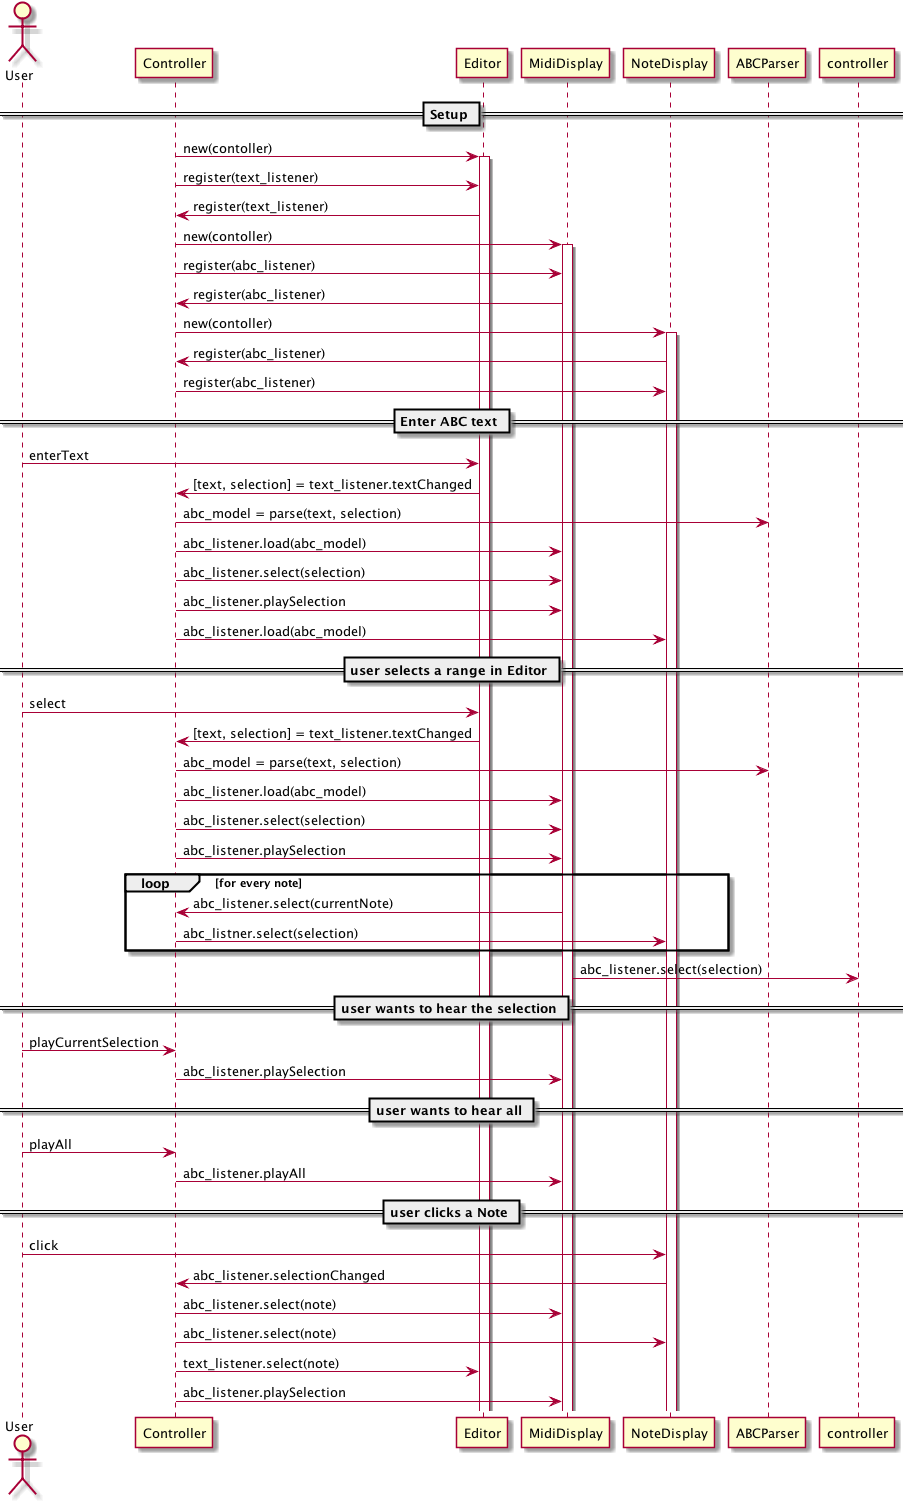

The diagram above was rendered by PlantUML. Its source (embedded in the PNG):
@startuml ../ZGEN_uml/zn_setup.png

Actor User

== Setup ==

Controller -> Editor : new(contoller)
activate Editor
Controller -> Editor : register(text_listener)
Editor -> Controller : register(text_listener)

Controller ->MidiDisplay : new(contoller)
activate MidiDisplay
Controller ->MidiDisplay :  register(abc_listener)
MidiDisplay -> Controller : register(abc_listener)

Controller ->NoteDisplay : new(contoller)
activate NoteDisplay
NoteDisplay -> Controller : register(abc_listener)
Controller ->NoteDisplay : register(abc_listener)

== Enter ABC text ==

User -> Editor : enterText

Editor -> Controller : [text, selection] = text_listener.textChanged

Controller -> ABCParser : abc_model = parse(text, selection)

Controller -> MidiDisplay : abc_listener.load(abc_model)
Controller -> MidiDisplay : abc_listener.select(selection)
Controller -> MidiDisplay : abc_listener.playSelection

Controller -> NoteDisplay : abc_listener.load(abc_model)

== user selects a range in Editor ==

User -> Editor : select
Editor -> Controller : [text, selection] = text_listener.textChanged
Controller -> ABCParser : abc_model = parse(text, selection)
Controller -> MidiDisplay : abc_listener.load(abc_model)
Controller -> MidiDisplay : abc_listener.select(selection)
Controller -> MidiDisplay : abc_listener.playSelection
loop for every note
MidiDisplay -> Controller : abc_listener.select(currentNote)
Controller -> NoteDisplay : abc_listner.select(selection)
end
MidiDisplay -> controller : abc_listener.select(selection)

== user wants to hear the selection ==

User -> Controller : playCurrentSelection
Controller -> MidiDisplay : abc_listener.playSelection

== user wants to hear all ==

User -> Controller : playAll
Controller -> MidiDisplay : abc_listener.playAll

== user clicks a Note ==


User -> NoteDisplay : click
NoteDisplay -> Controller : abc_listener.selectionChanged
Controller -> MidiDisplay : abc_listener.select(note)
Controller -> NoteDisplay : abc_listener.select(note)
Controller -> Editor : text_listener.select(note)
Controller -> MidiDisplay : abc_listener.playSelection



@enduml